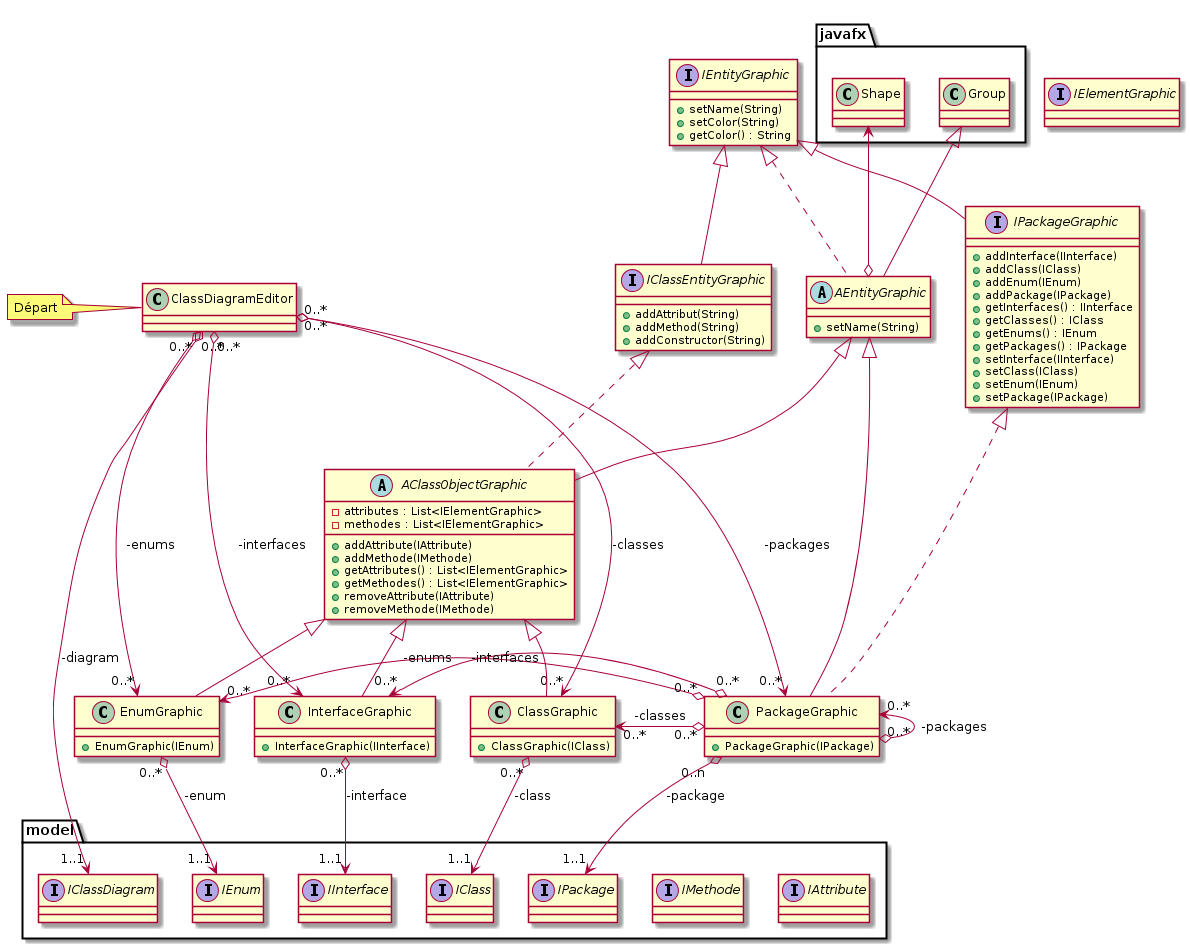

The diagram above was rendered by PlantUML. Its source (embedded in the PNG):
@startuml


        class ClassDiagramEditor
        note left {
            Départ
        }
        interface IEntityGraphic
        class ClassGraphic
        class InterfaceGraphic
        class EnumGraphic
        abstract AClassObjectGraphic

        interface IPackageGraphic
        class PackageGraphic

    
    
    interface IClassEntityGraphic
    abstract AEntityGraphic



package javafx {
    class Shape
    class Group
}

package model {
    interface IAttribute
    interface IMethode
    interface IClassDiagram
    interface IClass
    interface IInterface
    interface IClass
    interface IEnum
    interface IPackage
}

'-----------------------------
'---------DEFINITIONS
'----------------------------- 

interface IClassEntityGraphic {
    + addAttribut(String)
    + addMethod(String)
    + addConstructor(String)
}

abstract AClassObjectGraphic {
    - attributes : List<IElementGraphic>
    - methodes : List<IElementGraphic>
    + addAttribute(IAttribute) 
    + addMethode(IMethode) 
    + getAttributes() : List<IElementGraphic>
    + getMethodes() : List<IElementGraphic>
    + removeAttribute(IAttribute)
    + removeMethode(IMethode)
}

class ClassGraphic {
    + ClassGraphic(IClass)
}

class InterfaceGraphic {
    + InterfaceGraphic(IInterface)
}

class EnumGraphic {
    + EnumGraphic(IEnum)
}

interface IPackageGraphic {
    + addInterface(IInterface)
    + addClass(IClass)
    + addEnum(IEnum)
    + addPackage(IPackage)
    + getInterfaces() : IInterface
    + getClasses() : IClass
    + getEnums() : IEnum
    + getPackages() : IPackage
    + setInterface(IInterface)
    + setClass(IClass)
    + setEnum(IEnum)
    + setPackage(IPackage)
}

interface IEntityGraphic {
     + setName(String)
     + setColor(String)
     + getColor() : String
}

abstract AEntityGraphic {
     + setName(String)
}

interface IElementGraphic {
     
}

class PackageGraphic {
    + PackageGraphic(IPackage)
}

'-----------------------------
'---------RELATIONS
'-----------------------------

ClassDiagramEditor "0..*" o--> "1..1" IClassDiagram : -diagram

ClassDiagramEditor "0..*" o---> "0..*" ClassGraphic : -classes
ClassDiagramEditor "0..*" o---> "0..*" InterfaceGraphic : -interfaces
ClassDiagramEditor "0..*" o---> "0..*" EnumGraphic : -enums
ClassDiagramEditor "0..*" o---> "0..*" PackageGraphic : -packages

IEntityGraphic <|-- IClassEntityGraphic
IEntityGraphic <|.. AEntityGraphic
IClassEntityGraphic <|.. AClassObjectGraphic

IPackageGraphic <|.. PackageGraphic
IEntityGraphic <|-- IPackageGraphic
PackageGraphic "0..n" o--> "1..1" IPackage : -package

AEntityGraphic <|-- AClassObjectGraphic
AClassObjectGraphic <|-- ClassGraphic
AClassObjectGraphic <|-- InterfaceGraphic
AClassObjectGraphic <|-- EnumGraphic

InterfaceGraphic "0..*" o--> "1..1" IInterface : -interface
EnumGraphic "0..*" o--> "1..1" IEnum : -enum
ClassGraphic "0..*" o--> "1..1" IClass : -class
AEntityGraphic <|-- PackageGraphic
PackageGraphic "0..*" <-o "0..*" PackageGraphic : -packages

EnumGraphic "0..*" <-o "0..*" PackageGraphic : -enums
ClassGraphic "0..*" <-o "0..*" PackageGraphic : -classes
InterfaceGraphic "0..*" <-o "0..*" PackageGraphic : -interfaces

Group <|-- AEntityGraphic
Shape <--o AEntityGraphic

@enduml